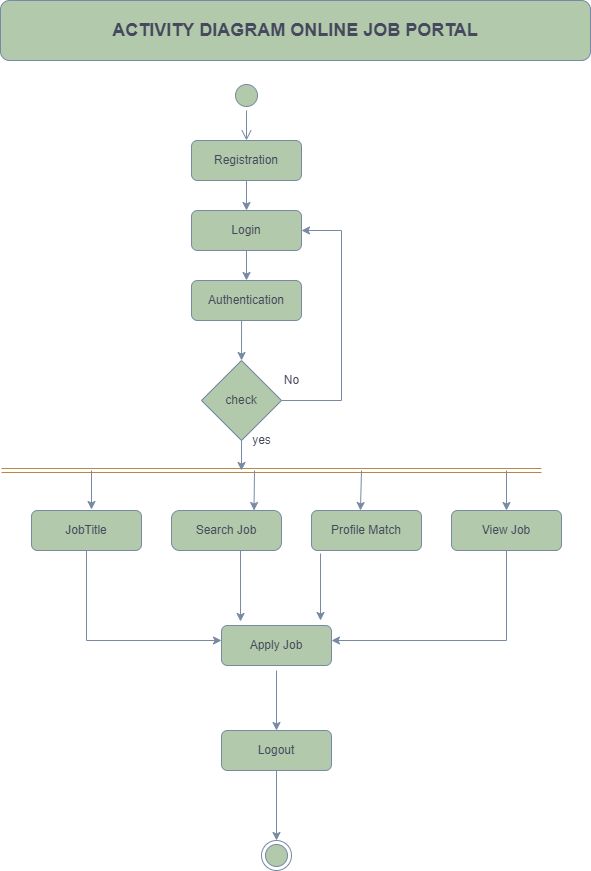

The diagram above was exported from draw.io. Its source (the exported page's mxGraphModel, read from the mxfile embedded in the PNG):
<mxGraphModel dx="1422" dy="1967" grid="1" gridSize="10" guides="1" tooltips="1" connect="1" arrows="1" fold="1" page="1" pageScale="1" pageWidth="827" pageHeight="1169" math="0" shadow="0">
  <root>
    <mxCell id="0" />
    <mxCell id="1" parent="0" />
    <mxCell id="VnvjR8QK7cD9aRdenU_X-1" value="check" style="rhombus;whiteSpace=wrap;html=1;fillColor=#B2C9AB;strokeColor=#788AA3;fontColor=#46495D;" parent="1" vertex="1">
      <mxGeometry x="320" y="320" width="80" height="80" as="geometry" />
    </mxCell>
    <mxCell id="VnvjR8QK7cD9aRdenU_X-2" value="" style="ellipse;html=1;shape=startState;fillColor=#B2C9AB;strokeColor=#788AA3;fontColor=#46495D;" parent="1" vertex="1">
      <mxGeometry x="350" y="40" width="30" height="30" as="geometry" />
    </mxCell>
    <mxCell id="VnvjR8QK7cD9aRdenU_X-3" value="" style="edgeStyle=orthogonalEdgeStyle;html=1;verticalAlign=bottom;endArrow=open;endSize=8;strokeColor=#788AA3;rounded=0;fontColor=#46495D;" parent="1" source="VnvjR8QK7cD9aRdenU_X-2" edge="1">
      <mxGeometry relative="1" as="geometry">
        <mxPoint x="365" y="100" as="targetPoint" />
      </mxGeometry>
    </mxCell>
    <mxCell id="VnvjR8QK7cD9aRdenU_X-4" value="Registration" style="rounded=1;whiteSpace=wrap;html=1;fillColor=#B2C9AB;strokeColor=#788AA3;fontColor=#46495D;" parent="1" vertex="1">
      <mxGeometry x="310" y="100" width="110" height="40" as="geometry" />
    </mxCell>
    <mxCell id="VnvjR8QK7cD9aRdenU_X-5" value="" style="endArrow=classic;html=1;rounded=0;exitX=0.5;exitY=1;exitDx=0;exitDy=0;strokeColor=#788AA3;fontColor=#46495D;" parent="1" source="VnvjR8QK7cD9aRdenU_X-4" edge="1">
      <mxGeometry width="50" height="50" relative="1" as="geometry">
        <mxPoint x="389" y="200" as="sourcePoint" />
        <mxPoint x="365" y="170" as="targetPoint" />
      </mxGeometry>
    </mxCell>
    <mxCell id="VnvjR8QK7cD9aRdenU_X-6" value="Login" style="rounded=1;whiteSpace=wrap;html=1;fillColor=#B2C9AB;strokeColor=#788AA3;fontColor=#46495D;" parent="1" vertex="1">
      <mxGeometry x="310" y="170" width="110" height="40" as="geometry" />
    </mxCell>
    <mxCell id="VnvjR8QK7cD9aRdenU_X-7" value="" style="endArrow=classic;html=1;rounded=0;exitX=0.5;exitY=1;exitDx=0;exitDy=0;strokeColor=#788AA3;fontColor=#46495D;" parent="1" source="VnvjR8QK7cD9aRdenU_X-6" edge="1">
      <mxGeometry width="50" height="50" relative="1" as="geometry">
        <mxPoint x="390" y="280" as="sourcePoint" />
        <mxPoint x="365" y="240" as="targetPoint" />
      </mxGeometry>
    </mxCell>
    <mxCell id="VnvjR8QK7cD9aRdenU_X-8" value="Search Job" style="rounded=1;whiteSpace=wrap;html=1;arcSize=20;fillColor=#B2C9AB;strokeColor=#788AA3;fontColor=#46495D;" parent="1" vertex="1">
      <mxGeometry x="290" y="470" width="110" height="40" as="geometry" />
    </mxCell>
    <mxCell id="VnvjR8QK7cD9aRdenU_X-9" value="Profile Match" style="rounded=1;whiteSpace=wrap;html=1;fillColor=#B2C9AB;strokeColor=#788AA3;fontColor=#46495D;" parent="1" vertex="1">
      <mxGeometry x="430" y="470" width="110" height="40" as="geometry" />
    </mxCell>
    <mxCell id="VnvjR8QK7cD9aRdenU_X-10" value="JobTitle" style="rounded=1;whiteSpace=wrap;html=1;fillColor=#B2C9AB;strokeColor=#788AA3;fontColor=#46495D;" parent="1" vertex="1">
      <mxGeometry x="150" y="470" width="110" height="40" as="geometry" />
    </mxCell>
    <mxCell id="VnvjR8QK7cD9aRdenU_X-11" value="Apply Job" style="rounded=1;whiteSpace=wrap;html=1;fillColor=#B2C9AB;strokeColor=#788AA3;fontColor=#46495D;" parent="1" vertex="1">
      <mxGeometry x="340" y="585" width="110" height="40" as="geometry" />
    </mxCell>
    <mxCell id="VnvjR8QK7cD9aRdenU_X-12" value="" style="endArrow=classic;html=1;rounded=0;entryX=0.5;entryY=0;entryDx=0;entryDy=0;strokeColor=#788AA3;fontColor=#46495D;" parent="1" target="VnvjR8QK7cD9aRdenU_X-13" edge="1">
      <mxGeometry width="50" height="50" relative="1" as="geometry">
        <mxPoint x="395" y="630" as="sourcePoint" />
        <mxPoint x="390" y="690" as="targetPoint" />
      </mxGeometry>
    </mxCell>
    <mxCell id="VnvjR8QK7cD9aRdenU_X-13" value="Logout" style="rounded=1;whiteSpace=wrap;html=1;fillColor=#B2C9AB;strokeColor=#788AA3;fontColor=#46495D;" parent="1" vertex="1">
      <mxGeometry x="340" y="690" width="110" height="40" as="geometry" />
    </mxCell>
    <mxCell id="VnvjR8QK7cD9aRdenU_X-14" value="" style="ellipse;html=1;shape=endState;fillColor=#B2C9AB;strokeColor=#788AA3;fontColor=#46495D;" parent="1" vertex="1">
      <mxGeometry x="380" y="800" width="30" height="30" as="geometry" />
    </mxCell>
    <mxCell id="VnvjR8QK7cD9aRdenU_X-15" value="Authentication" style="rounded=1;whiteSpace=wrap;html=1;fillColor=#B2C9AB;strokeColor=#788AA3;fontColor=#46495D;" parent="1" vertex="1">
      <mxGeometry x="310" y="240" width="110" height="40" as="geometry" />
    </mxCell>
    <mxCell id="VnvjR8QK7cD9aRdenU_X-16" value="" style="endArrow=classic;html=1;rounded=0;exitX=0.455;exitY=1;exitDx=0;exitDy=0;exitPerimeter=0;strokeColor=#788AA3;fontColor=#46495D;" parent="1" source="VnvjR8QK7cD9aRdenU_X-15" target="VnvjR8QK7cD9aRdenU_X-1" edge="1">
      <mxGeometry width="50" height="50" relative="1" as="geometry">
        <mxPoint x="390" y="380" as="sourcePoint" />
        <mxPoint x="440" y="330" as="targetPoint" />
      </mxGeometry>
    </mxCell>
    <mxCell id="VnvjR8QK7cD9aRdenU_X-17" value="" style="endArrow=classic;html=1;rounded=0;entryX=1;entryY=0.5;entryDx=0;entryDy=0;exitX=1;exitY=0.5;exitDx=0;exitDy=0;strokeColor=#788AA3;fontColor=#46495D;" parent="1" source="VnvjR8QK7cD9aRdenU_X-1" target="VnvjR8QK7cD9aRdenU_X-6" edge="1">
      <mxGeometry width="50" height="50" relative="1" as="geometry">
        <mxPoint x="390" y="380" as="sourcePoint" />
        <mxPoint x="440" y="330" as="targetPoint" />
        <Array as="points">
          <mxPoint x="460" y="360" />
          <mxPoint x="460" y="190" />
        </Array>
      </mxGeometry>
    </mxCell>
    <mxCell id="VnvjR8QK7cD9aRdenU_X-18" value="" style="shape=link;html=1;rounded=0;strokeColor=#B88840;fontColor=#46495D;fillColor=#f8cecc;" parent="1" edge="1">
      <mxGeometry width="100" relative="1" as="geometry">
        <mxPoint x="120" y="430" as="sourcePoint" />
        <mxPoint x="660" y="430" as="targetPoint" />
        <Array as="points" />
      </mxGeometry>
    </mxCell>
    <mxCell id="VnvjR8QK7cD9aRdenU_X-19" value="" style="endArrow=classic;html=1;rounded=0;exitX=0.5;exitY=1;exitDx=0;exitDy=0;strokeColor=#788AA3;fontColor=#46495D;" parent="1" source="VnvjR8QK7cD9aRdenU_X-1" edge="1">
      <mxGeometry width="50" height="50" relative="1" as="geometry">
        <mxPoint x="390" y="480" as="sourcePoint" />
        <mxPoint x="360" y="430" as="targetPoint" />
      </mxGeometry>
    </mxCell>
    <mxCell id="VnvjR8QK7cD9aRdenU_X-20" value="View Job" style="rounded=1;whiteSpace=wrap;html=1;fillColor=#B2C9AB;strokeColor=#788AA3;fontColor=#46495D;" parent="1" vertex="1">
      <mxGeometry x="570" y="470" width="110" height="40" as="geometry" />
    </mxCell>
    <mxCell id="VnvjR8QK7cD9aRdenU_X-21" value="" style="endArrow=classic;html=1;rounded=0;strokeColor=#788AA3;fontColor=#46495D;" parent="1" edge="1">
      <mxGeometry width="50" height="50" relative="1" as="geometry">
        <mxPoint x="210" y="430" as="sourcePoint" />
        <mxPoint x="210" y="469" as="targetPoint" />
      </mxGeometry>
    </mxCell>
    <mxCell id="VnvjR8QK7cD9aRdenU_X-22" value="" style="endArrow=classic;html=1;rounded=0;entryX=0.75;entryY=0;entryDx=0;entryDy=0;strokeColor=#788AA3;fontColor=#46495D;" parent="1" target="VnvjR8QK7cD9aRdenU_X-8" edge="1">
      <mxGeometry width="50" height="50" relative="1" as="geometry">
        <mxPoint x="373" y="430" as="sourcePoint" />
        <mxPoint x="440" y="430" as="targetPoint" />
      </mxGeometry>
    </mxCell>
    <mxCell id="VnvjR8QK7cD9aRdenU_X-23" value="" style="endArrow=classic;html=1;rounded=0;entryX=0.445;entryY=0;entryDx=0;entryDy=0;entryPerimeter=0;strokeColor=#788AA3;fontColor=#46495D;" parent="1" target="VnvjR8QK7cD9aRdenU_X-9" edge="1">
      <mxGeometry width="50" height="50" relative="1" as="geometry">
        <mxPoint x="480" y="430" as="sourcePoint" />
        <mxPoint x="440" y="430" as="targetPoint" />
      </mxGeometry>
    </mxCell>
    <mxCell id="VnvjR8QK7cD9aRdenU_X-24" value="" style="endArrow=classic;html=1;rounded=0;entryX=0.5;entryY=0;entryDx=0;entryDy=0;strokeColor=#788AA3;fontColor=#46495D;" parent="1" target="VnvjR8QK7cD9aRdenU_X-20" edge="1">
      <mxGeometry width="50" height="50" relative="1" as="geometry">
        <mxPoint x="625" y="430" as="sourcePoint" />
        <mxPoint x="440" y="430" as="targetPoint" />
      </mxGeometry>
    </mxCell>
    <mxCell id="VnvjR8QK7cD9aRdenU_X-25" value="" style="endArrow=classic;html=1;rounded=0;exitX=0.5;exitY=1;exitDx=0;exitDy=0;entryX=0;entryY=0.375;entryDx=0;entryDy=0;entryPerimeter=0;strokeColor=#788AA3;fontColor=#46495D;" parent="1" source="VnvjR8QK7cD9aRdenU_X-10" target="VnvjR8QK7cD9aRdenU_X-11" edge="1">
      <mxGeometry width="50" height="50" relative="1" as="geometry">
        <mxPoint x="390" y="680" as="sourcePoint" />
        <mxPoint x="330" y="600" as="targetPoint" />
        <Array as="points">
          <mxPoint x="205" y="600" />
        </Array>
      </mxGeometry>
    </mxCell>
    <mxCell id="VnvjR8QK7cD9aRdenU_X-26" value="" style="endArrow=classic;html=1;rounded=0;exitX=0.5;exitY=1;exitDx=0;exitDy=0;entryX=1;entryY=0.375;entryDx=0;entryDy=0;entryPerimeter=0;strokeColor=#788AA3;fontColor=#46495D;" parent="1" source="VnvjR8QK7cD9aRdenU_X-20" target="VnvjR8QK7cD9aRdenU_X-11" edge="1">
      <mxGeometry width="50" height="50" relative="1" as="geometry">
        <mxPoint x="390" y="680" as="sourcePoint" />
        <mxPoint x="450" y="605" as="targetPoint" />
        <Array as="points">
          <mxPoint x="625" y="600" />
        </Array>
      </mxGeometry>
    </mxCell>
    <mxCell id="VnvjR8QK7cD9aRdenU_X-27" value="" style="endArrow=classic;html=1;rounded=0;entryX=0.173;entryY=-0.1;entryDx=0;entryDy=0;entryPerimeter=0;strokeColor=#788AA3;fontColor=#46495D;" parent="1" target="VnvjR8QK7cD9aRdenU_X-11" edge="1">
      <mxGeometry width="50" height="50" relative="1" as="geometry">
        <mxPoint x="359" y="510" as="sourcePoint" />
        <mxPoint x="390" y="580" as="targetPoint" />
      </mxGeometry>
    </mxCell>
    <mxCell id="VnvjR8QK7cD9aRdenU_X-28" style="edgeStyle=orthogonalEdgeStyle;rounded=0;orthogonalLoop=1;jettySize=auto;html=1;exitX=0.5;exitY=1;exitDx=0;exitDy=0;strokeColor=#788AA3;fontColor=#46495D;" parent="1" source="VnvjR8QK7cD9aRdenU_X-13" target="VnvjR8QK7cD9aRdenU_X-13" edge="1">
      <mxGeometry relative="1" as="geometry" />
    </mxCell>
    <mxCell id="VnvjR8QK7cD9aRdenU_X-29" value="" style="endArrow=classic;html=1;rounded=0;exitX=0.082;exitY=1.075;exitDx=0;exitDy=0;exitPerimeter=0;strokeColor=#788AA3;fontColor=#46495D;" parent="1" source="VnvjR8QK7cD9aRdenU_X-9" edge="1">
      <mxGeometry width="50" height="50" relative="1" as="geometry">
        <mxPoint x="480" y="680" as="sourcePoint" />
        <mxPoint x="439" y="580" as="targetPoint" />
      </mxGeometry>
    </mxCell>
    <mxCell id="VnvjR8QK7cD9aRdenU_X-30" value="" style="endArrow=classic;html=1;rounded=0;entryX=0.5;entryY=0;entryDx=0;entryDy=0;strokeColor=#788AA3;fontColor=#46495D;" parent="1" target="VnvjR8QK7cD9aRdenU_X-14" edge="1">
      <mxGeometry width="50" height="50" relative="1" as="geometry">
        <mxPoint x="395" y="730" as="sourcePoint" />
        <mxPoint x="530" y="740" as="targetPoint" />
      </mxGeometry>
    </mxCell>
    <mxCell id="VnvjR8QK7cD9aRdenU_X-31" value="No" style="text;html=1;align=center;verticalAlign=middle;resizable=0;points=[];autosize=1;strokeColor=none;fillColor=none;fontColor=#46495D;" parent="1" vertex="1">
      <mxGeometry x="395" y="330" width="30" height="20" as="geometry" />
    </mxCell>
    <mxCell id="VnvjR8QK7cD9aRdenU_X-32" value="yes" style="text;html=1;align=center;verticalAlign=middle;resizable=0;points=[];autosize=1;strokeColor=none;fillColor=none;fontColor=#46495D;" parent="1" vertex="1">
      <mxGeometry x="365" y="390" width="30" height="20" as="geometry" />
    </mxCell>
    <mxCell id="g1X3APZ7HT3rn_oFxfr0-1" value="&lt;h2&gt;&lt;b&gt;ACTIVITY DIAGRAM ONLINE JOB PORTAL&lt;/b&gt;&lt;/h2&gt;" style="rounded=1;whiteSpace=wrap;html=1;sketch=0;strokeColor=#788AA3;fillColor=#B2C9AB;fontColor=#46495D;" vertex="1" parent="1">
      <mxGeometry x="119" y="-40" width="590" height="60" as="geometry" />
    </mxCell>
  </root>
</mxGraphModel>